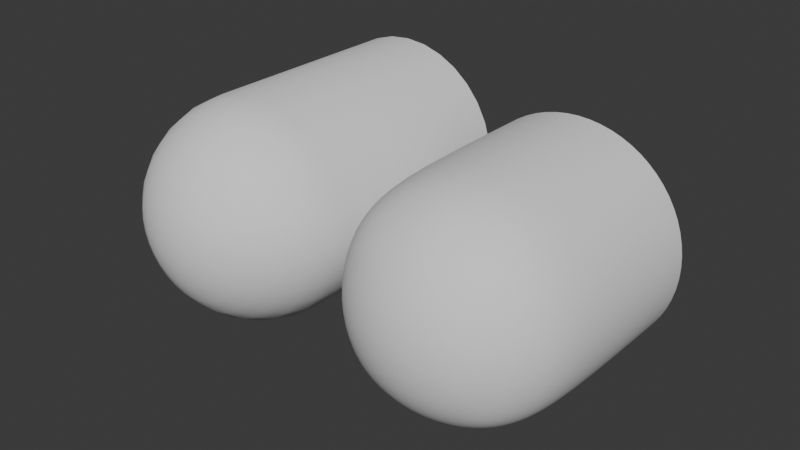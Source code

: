 # Source: SubdivisionTest6.blend  (saved by Blender 4.5.91; exported with 4.5.12 LTS)
import bpy
from mathutils import Matrix  # noqa: F401  (used for matrix-valued properties, if any)

bpy.ops.wm.read_factory_settings(use_empty=True)
scene = bpy.context.scene
scene.name = 'Scene'

# ---- world
world_world = bpy.data.worlds.new('World'); scene.world = world_world
world_world.use_nodes = True; world_world.node_tree.nodes.clear()
_N = world_world.node_tree.nodes; _L = world_world.node_tree.links
n0 = _N.new('ShaderNodeOutputWorld'); n0.name = 'World Output'; n0.location = (200, 100)
n1 = _N.new('ShaderNodeBackground'); n1.name = 'Background'; n1.location = (-200, 100)
n1.inputs[0].default_value = (0.05088, 0.05088, 0.05088, 1.0)
_L.new(n1.outputs[0], n0.inputs[0])
n0.is_active_output = True
world_world.color = (0.05088, 0.05088, 0.05088)
world_world.sun_shadow_jitter_overblur = 0.0

# ---- meshes
me_cube_005 = bpy.data.meshes.new('Cube.005')
me_cube_005.from_pydata([(-0.4945, -0.4945, -0.4945), (-0.4945, -0.4945, 0.4945), (0.4945, -0.4945, -0.4945), (0.4945, -0.4945, 0.4945), (-0.6057, 8.765e-10, -0.6057), (-0.5687, -0.2945, -0.5687), (-0.5687, -0.5687, -0.2945), (-0.6057, -0.6057, -1.843e-09), (-0.5687, -0.5687, 0.2945), (-0.5687, -0.2945, 0.5687), (-0.6057, -6.526e-09, 0.6057), (0.5687, -0.2945, -0.5687), (0.6057, -1.67e-08, -0.6057), (0.6057, -1.9e-09, 0.6057), (0.5687, -0.2945, 0.5687), (0.5687, -0.5687, 0.2945), (0.6057, -0.6057, -2.768e-09), (0.5687, -0.5687, -0.2945), (-0.2945, -0.5687, -0.5687), (-1.206e-08, -0.6057, -0.6057), (0.2945, -0.5687, -0.5687), (0.2945, -0.5687, 0.5687), (-9.527e-10, -0.6057, 0.6057), (-0.2945, -0.5687, 0.5687), (-0.7301, -0.3167, -0.3167), (-0.788, -0.3358, -5.641e-09), (-0.7301, -0.3167, 0.3167), (-0.788, 1.038e-08, -0.3358), (-0.8565, -1.22e-08, 5.677e-09), (-0.788, -5.572e-09, 0.3358), (-0.3358, 1.083, 0.788), (-8.639e-10, 1.083, 0.8565), (0.3358, 1.083, 0.788), (0.3358, 1.083, -0.788), (8.628e-11, 1.083, -0.8565), (-0.3358, 1.083, -0.788), (0.788, 1.083, 0.3358), (0.8565, 1.083, 5.677e-09), (0.788, 1.083, -0.3358), (-0.788, 1.083, 0.3358), (0.788, -2.904e-08, -0.3358), (0.8565, -1.315e-08, 5.677e-09), (0.788, 5.692e-09, 0.3358), (0.7301, -0.3167, -0.3167), (0.788, -0.3358, 7.5e-09), (0.7301, -0.3167, 0.3167), (0.3167, -0.7301, -0.3167), (0.3358, -0.788, -9.396e-09), (0.3167, -0.7301, 0.3167), (-2.531e-08, -0.788, -0.3358), (-9.416e-09, -0.8565, 4.726e-09), (5.665e-09, -0.788, 0.3358), (-0.3167, -0.7301, -0.3167), (-0.3358, -0.788, 7.5e-09), (-0.3167, -0.7301, 0.3167), (-0.8565, 1.083, 5.677e-09), (-0.788, 1.083, -0.3358), (0.6057, 1.083, 0.6057), (-0.3358, -1.402e-08, -0.788), (8.628e-11, -5.547e-09, -0.8565), (0.3358, 1.937e-09, -0.788), (-0.3167, -0.3167, -0.7301), (1.224e-08, -0.3358, -0.788), (0.3167, -0.3167, -0.7301), (0.6057, 1.083, -0.6057), (-0.6057, 1.083, 0.6057), (-0.6057, 1.083, -0.6057), (0.3358, -2.153e-08, 0.788), (-8.639e-10, -1.41e-08, 0.8565), (-0.3358, 1.937e-09, 0.788), (0.3167, -0.3167, 0.7301), (-1.686e-08, -0.3358, 0.788), (-0.3167, -0.3167, 0.7301)], [], [(24, 25, 28, 27), (25, 26, 29, 28), (41, 40, 38, 37), (29, 10, 65, 39), (0, 6, 24, 5), (6, 7, 25, 24), (7, 8, 26, 25), (8, 1, 9, 26), (26, 9, 10, 29), (5, 24, 27, 4), (12, 60, 33, 64), (69, 68, 31, 30), (4, 27, 56, 66), (58, 4, 66, 35), (68, 67, 32, 31), (28, 29, 39, 55), (40, 41, 44, 43), (41, 42, 45, 44), (67, 13, 57, 32), (42, 13, 14, 45), (45, 14, 3, 15), (44, 45, 15, 16), (43, 44, 16, 17), (11, 43, 17, 2), (12, 40, 43, 11), (10, 69, 30, 65), (46, 47, 50, 49), (47, 48, 51, 50), (49, 50, 53, 52), (50, 51, 54, 53), (2, 17, 46, 20), (17, 16, 47, 46), (16, 15, 48, 47), (15, 3, 21, 48), (48, 21, 22, 51), (51, 22, 23, 54), (54, 23, 1, 8), (53, 54, 8, 7), (52, 53, 7, 6), (18, 52, 6, 0), (19, 49, 52, 18), (20, 46, 49, 19), (60, 59, 34, 33), (27, 28, 55, 56), (58, 59, 62, 61), (59, 60, 63, 62), (40, 12, 64, 38), (60, 12, 11, 63), (63, 11, 2, 20), (62, 63, 20, 19), (61, 62, 19, 18), (5, 61, 18, 0), (4, 58, 61, 5), (59, 58, 35, 34), (13, 42, 36, 57), (67, 68, 71, 70), (68, 69, 72, 71), (69, 10, 9, 72), (72, 9, 1, 23), (71, 72, 23, 22), (70, 71, 22, 21), (14, 70, 21, 3), (13, 67, 70, 14), (42, 41, 37, 36)])
me_cube_005.polygons.foreach_set('use_smooth', [True] * 64)
_uv = me_cube_005.uv_layers.new(name='UVMap')
_uv.uv.foreach_set('vector', [0.4375, 0.0625, 0.5, 0.0625, 0.5, 0.125, 0.4375, 0.125, 0.5, 0.0625, 0.5625, 0.0625, 0.5625, 0.125, 0.5, 0.125, 0.5, 0.625, 0.4375, 0.625, 0.4375, 0.625, 0.5, 0.625, 0.5625, 0.125, 0.625, 0.125, 0.625, 0.125, 0.5625, 0.125, 0.375, 0.0, 0.4375, 0.0, 0.4375, 0.0625, 0.375, 0.0625, 0.4375, 0.0, 0.5, 0.0, 0.5, 0.0625, 0.4375, 0.0625, 0.5, 0.0, 0.5625, 0.0, 0.5625, 0.0625, 0.5, 0.0625, 0.5625, 0.0, 0.625, 0.0, 0.625, 0.0625, 0.5625, 0.0625, 0.5625, 0.0625, 0.625, 0.0625, 0.625, 0.125, 0.5625, 0.125, 0.375, 0.0625, 0.4375, 0.0625, 0.4375, 0.125, 0.375, 0.125, 0.375, 0.625, 0.3125, 0.625, 0.3125, 0.625, 0.375, 0.625, 0.8125, 0.625, 0.75, 0.625, 0.75, 0.625, 0.8125, 0.625, 0.375, 0.125, 0.4375, 0.125, 0.4375, 0.125, 0.375, 0.125, 0.1875, 0.625, 0.125, 0.625, 0.125, 0.625, 0.1875, 0.625, 0.75, 0.625, 0.6875, 0.625, 0.6875, 0.625, 0.75, 0.625, 0.5, 0.125, 0.5625, 0.125, 0.5625, 0.125, 0.5, 0.125, 0.4375, 0.625, 0.5, 0.625, 0.5, 0.6875, 0.4375, 0.6875, 0.5, 0.625, 0.5625, 0.625, 0.5625, 0.6875, 0.5, 0.6875, 0.6875, 0.625, 0.625, 0.625, 0.625, 0.625, 0.6875, 0.625, 0.5625, 0.625, 0.625, 0.625, 0.625, 0.6875, 0.5625, 0.6875, 0.5625, 0.6875, 0.625, 0.6875, 0.625, 0.75, 0.5625, 0.75, 0.5, 0.6875, 0.5625, 0.6875, 0.5625, 0.75, 0.5, 0.75, 0.4375, 0.6875, 0.5, 0.6875, 0.5, 0.75, 0.4375, 0.75, 0.375, 0.6875, 0.4375, 0.6875, 0.4375, 0.75, 0.375, 0.75, 0.375, 0.625, 0.4375, 0.625, 0.4375, 0.6875, 0.375, 0.6875, 0.875, 0.625, 0.8125, 0.625, 0.8125, 0.625, 0.875, 0.625, 0.4375, 0.8125, 0.5, 0.8125, 0.5, 0.875, 0.4375, 0.875, 0.5, 0.8125, 0.5625, 0.8125, 0.5625, 0.875, 0.5, 0.875, 0.4375, 0.875, 0.5, 0.875, 0.5, 0.9375, 0.4375, 0.9375, 0.5, 0.875, 0.5625, 0.875, 0.5625, 0.9375, 0.5, 0.9375, 0.375, 0.75, 0.4375, 0.75, 0.4375, 0.8125, 0.375, 0.8125, 0.4375, 0.75, 0.5, 0.75, 0.5, 0.8125, 0.4375, 0.8125, 0.5, 0.75, 0.5625, 0.75, 0.5625, 0.8125, 0.5, 0.8125, 0.5625, 0.75, 0.625, 0.75, 0.625, 0.8125, 0.5625, 0.8125, 0.5625, 0.8125, 0.625, 0.8125, 0.625, 0.875, 0.5625, 0.875, 0.5625, 0.875, 0.625, 0.875, 0.625, 0.9375, 0.5625, 0.9375, 0.5625, 0.9375, 0.625, 0.9375, 0.625, 1.0, 0.5625, 1.0, 0.5, 0.9375, 0.5625, 0.9375, 0.5625, 1.0, 0.5, 1.0, 0.4375, 0.9375, 0.5, 0.9375, 0.5, 1.0, 0.4375, 1.0, 0.375, 0.9375, 0.4375, 0.9375, 0.4375, 1.0, 0.375, 1.0, 0.375, 0.875, 0.4375, 0.875, 0.4375, 0.9375, 0.375, 0.9375, 0.375, 0.8125, 0.4375, 0.8125, 0.4375, 0.875, 0.375, 0.875, 0.3125, 0.625, 0.25, 0.625, 0.25, 0.625, 0.3125, 0.625, 0.4375, 0.125, 0.5, 0.125, 0.5, 0.125, 0.4375, 0.125, 0.1875, 0.625, 0.25, 0.625, 0.25, 0.6875, 0.1875, 0.6875, 0.25, 0.625, 0.3125, 0.625, 0.3125, 0.6875, 0.25, 0.6875, 0.4375, 0.625, 0.375, 0.625, 0.375, 0.625, 0.4375, 0.625, 0.3125, 0.625, 0.375, 0.625, 0.375, 0.6875, 0.3125, 0.6875, 0.3125, 0.6875, 0.375, 0.6875, 0.375, 0.75, 0.3125, 0.75, 0.25, 0.6875, 0.3125, 0.6875, 0.3125, 0.75, 0.25, 0.75, 0.1875, 0.6875, 0.25, 0.6875, 0.25, 0.75, 0.1875, 0.75, 0.125, 0.6875, 0.1875, 0.6875, 0.1875, 0.75, 0.125, 0.75, 0.125, 0.625, 0.1875, 0.625, 0.1875, 0.6875, 0.125, 0.6875, 0.25, 0.625, 0.1875, 0.625, 0.1875, 0.625, 0.25, 0.625, 0.625, 0.625, 0.5625, 0.625, 0.5625, 0.625, 0.625, 0.625, 0.6875, 0.625, 0.75, 0.625, 0.75, 0.6875, 0.6875, 0.6875, 0.75, 0.625, 0.8125, 0.625, 0.8125, 0.6875, 0.75, 0.6875, 0.8125, 0.625, 0.875, 0.625, 0.875, 0.6875, 0.8125, 0.6875, 0.8125, 0.6875, 0.875, 0.6875, 0.875, 0.75, 0.8125, 0.75, 0.75, 0.6875, 0.8125, 0.6875, 0.8125, 0.75, 0.75, 0.75, 0.6875, 0.6875, 0.75, 0.6875, 0.75, 0.75, 0.6875, 0.75, 0.625, 0.6875, 0.6875, 0.6875, 0.6875, 0.75, 0.625, 0.75, 0.625, 0.625, 0.6875, 0.625, 0.6875, 0.6875, 0.625, 0.6875, 0.5625, 0.625, 0.5, 0.625, 0.5, 0.625, 0.5625, 0.625])
me_cube_005.update()
me_cylinder = bpy.data.meshes.new('Cylinder')
me_cylinder.from_pydata([(0.0, 2.189, 1.0), (0.0, 0.189, 1.0), (0.1951, 2.189, 0.9808), (0.1951, 0.189, 0.9808), (0.3827, 2.189, 0.9239), (0.5556, 2.189, 0.8315), (0.5556, 0.189, 0.8315), (0.7071, 2.189, 0.7071), (0.8315, 2.189, 0.5556), (0.9239, 2.189, 0.3827), (0.9808, 2.189, 0.1951), (1.0, 2.189, 4.371e-08), (0.9808, 2.189, -0.1951), (0.9808, 0.189, -0.1951), (0.9239, 2.189, -0.3827), (0.8315, 2.189, -0.5556), (0.8315, 0.189, -0.5556), (0.7071, 2.189, -0.7071), (0.5556, 2.189, -0.8315), (0.5556, 0.189, -0.8315), (0.3827, 2.189, -0.9239), (0.1951, 2.189, -0.9808), (0.1951, 0.189, -0.9808), (0.0, 2.189, -1.0), (0.0, 0.189, -1.0), (-0.1951, 2.189, -0.9808), (-0.3827, 2.189, -0.9239), (-0.3827, 0.189, -0.9239), (-0.5556, 2.189, -0.8315), (-0.5556, 0.189, -0.8315), (-0.7071, 2.189, -0.7071), (-0.8315, 2.189, -0.5556), (-0.8315, 0.189, -0.5556), (-0.9239, 2.189, -0.3827), (-0.9239, 0.189, -0.3827), (-0.9808, 2.189, -0.1951), (-0.9808, 0.189, -0.1951), (-1.0, 2.189, 4.371e-08), (-1.0, 0.189, -4.371e-08), (-0.9808, 2.189, 0.1951), (-0.9808, 0.189, 0.1951), (-0.9239, 2.189, 0.3827), (-0.9239, 0.189, 0.3827), (-0.8315, 2.189, 0.5556), (-0.8315, 0.189, 0.5556), (-0.7071, 2.189, 0.7071), (-0.7071, 0.189, 0.7071), (-0.5556, 2.189, 0.8315), (-0.5556, 0.189, 0.8315), (-0.3827, 2.189, 0.9239), (-0.1951, 2.189, 0.9808), (-0.1951, 0.189, 0.9808), (0.0, -0.6424, 0.5556), (0.0, -0.3665, 0.8315), (0.0, -0.006064, 0.9808), (0.03806, -0.7918, 0.1913), (0.07466, -0.7349, 0.3753), (0.1084, -0.6424, 0.5449), (0.1379, -0.5181, 0.6935), (0.1622, -0.3665, 0.8155), (0.1802, -0.1937, 0.9061), (0.1913, -0.006064, 0.9619), (0.07466, -0.7918, 0.1802), (0.1464, -0.7349, 0.3536), (0.2126, -0.6424, 0.5133), (0.2706, -0.5181, 0.6533), (0.3182, -0.3665, 0.7682), (0.3536, -0.1937, 0.8536), (0.3753, -0.006064, 0.9061), (0.3827, 0.189, 0.9239), (0.1084, -0.7918, 0.1622), (0.2126, -0.7349, 0.3182), (0.3087, -0.6424, 0.4619), (0.3928, -0.5181, 0.5879), (0.4619, -0.3665, 0.6913), (0.5133, -0.1937, 0.7682), (0.5449, -0.006064, 0.8155), (0.1379, -0.7918, 0.1379), (0.2706, -0.7349, 0.2706), (0.3928, -0.6424, 0.3928), (0.5, -0.5181, 0.5), (0.5879, -0.3665, 0.5879), (0.6533, -0.1937, 0.6533), (0.6935, -0.006064, 0.6935), (0.7071, 0.189, 0.7071), (0.1622, -0.7918, 0.1084), (0.3182, -0.7349, 0.2126), (0.4619, -0.6424, 0.3087), (0.5879, -0.5181, 0.3928), (0.6913, -0.3665, 0.4619), (0.7682, -0.1937, 0.5133), (0.8155, -0.006064, 0.5449), (0.8315, 0.189, 0.5556), (0.0, -0.811, -8.742e-08), (0.1802, -0.7918, 0.07466), (0.3536, -0.7349, 0.1464), (0.5133, -0.6424, 0.2126), (0.6533, -0.5181, 0.2706), (0.7682, -0.3665, 0.3182), (0.8536, -0.1937, 0.3536), (0.9061, -0.006064, 0.3753), (0.9239, 0.189, 0.3827), (0.1913, -0.7918, 0.03806), (0.3753, -0.7349, 0.07466), (0.5449, -0.6424, 0.1084), (0.6935, -0.5181, 0.1379), (0.8155, -0.3665, 0.1622), (0.9061, -0.1937, 0.1802), (0.9619, -0.006064, 0.1913), (0.9808, 0.189, 0.1951), (0.1951, -0.7918, -9.776e-08), (0.3827, -0.7349, -1.064e-07), (0.5556, -0.6424, -1.322e-07), (0.7071, -0.5181, -5.972e-08), (0.8315, -0.3665, -1.574e-07), (0.9239, -0.1937, -1.574e-08), (0.9808, -0.006064, -1.416e-07), (1.0, 0.189, -2.076e-07), (0.1913, -0.7918, -0.03806), (0.3753, -0.7349, -0.07466), (0.5449, -0.6424, -0.1084), (0.6935, -0.5181, -0.1379), (0.8155, -0.3665, -0.1622), (0.9061, -0.1937, -0.1802), (0.9619, -0.006064, -0.1913), (0.1802, -0.7918, -0.07466), (0.3536, -0.7349, -0.1464), (0.5133, -0.6424, -0.2126), (0.6533, -0.5181, -0.2706), (0.7682, -0.3665, -0.3182), (0.8536, -0.1937, -0.3536), (0.9061, -0.006064, -0.3753), (0.9239, 0.189, -0.3827), (0.1622, -0.7918, -0.1084), (0.3182, -0.7349, -0.2126), (0.4619, -0.6424, -0.3087), (0.5879, -0.5181, -0.3928), (0.6913, -0.3665, -0.4619), (0.7682, -0.1937, -0.5133), (0.8155, -0.006064, -0.5449), (0.1379, -0.7918, -0.1379), (0.2706, -0.7349, -0.2706), (0.3928, -0.6424, -0.3928), (0.5, -0.5181, -0.5), (0.5879, -0.3665, -0.5879), (0.6533, -0.1937, -0.6533), (0.6935, -0.006064, -0.6935), (0.7071, 0.189, -0.7071), (0.1084, -0.7918, -0.1622), (0.2126, -0.7349, -0.3182), (0.3087, -0.6424, -0.4619), (0.3928, -0.5181, -0.5879), (0.4619, -0.3665, -0.6913), (0.5133, -0.1937, -0.7682), (0.5449, -0.006064, -0.8155), (0.07466, -0.7918, -0.1802), (0.1464, -0.7349, -0.3536), (0.2126, -0.6424, -0.5133), (0.2706, -0.5181, -0.6533), (0.3182, -0.3665, -0.7682), (0.3536, -0.1937, -0.8536), (0.3753, -0.006064, -0.9061), (0.3827, 0.189, -0.9239), (0.03806, -0.7918, -0.1913), (0.07466, -0.7349, -0.3753), (0.1084, -0.6424, -0.5449), (0.1379, -0.5181, -0.6935), (0.1622, -0.3665, -0.8155), (0.1802, -0.1937, -0.9061), (0.1913, -0.006064, -0.9619), (-7.451e-09, -0.7918, -0.1951), (-5.215e-08, -0.7349, -0.3827), (-9.686e-08, -0.6424, -0.5556), (-1.49e-08, -0.5181, -0.7071), (-1.043e-07, -0.3665, -0.8315), (2.98e-08, -0.1937, -0.9239), (-1.341e-07, -0.006064, -0.9808), (-0.03806, -0.7918, -0.1913), (-0.07466, -0.7349, -0.3753), (-0.1084, -0.6424, -0.5449), (-0.1379, -0.5181, -0.6935), (-0.1622, -0.3665, -0.8155), (-0.1802, -0.1937, -0.9061), (-0.1913, -0.006064, -0.9619), (-0.1951, 0.189, -0.9808), (-0.07466, -0.7918, -0.1802), (-0.1464, -0.7349, -0.3536), (-0.2126, -0.6424, -0.5133), (-0.2706, -0.5181, -0.6533), (-0.3182, -0.3665, -0.7682), (-0.3536, -0.1937, -0.8536), (-0.3753, -0.006064, -0.9061), (-0.1084, -0.7918, -0.1622), (-0.2126, -0.7349, -0.3182), (-0.3087, -0.6424, -0.4619), (-0.3928, -0.5181, -0.5879), (-0.4619, -0.3665, -0.6913), (-0.5133, -0.1937, -0.7682), (-0.5449, -0.006064, -0.8155), (-0.1379, -0.7918, -0.1379), (-0.2706, -0.7349, -0.2706), (-0.3928, -0.6424, -0.3928), (-0.5, -0.5181, -0.5), (-0.5879, -0.3665, -0.5879), (-0.6533, -0.1937, -0.6533), (-0.6935, -0.006064, -0.6935), (-0.7071, 0.189, -0.7071), (-0.1622, -0.7918, -0.1084), (-0.3182, -0.7349, -0.2126), (-0.4619, -0.6424, -0.3087), (-0.5879, -0.5181, -0.3928), (-0.6913, -0.3665, -0.4619), (-0.7682, -0.1937, -0.5133), (-0.8155, -0.006064, -0.5449), (-0.1802, -0.7918, -0.07466), (-0.3536, -0.7349, -0.1464), (-0.5133, -0.6424, -0.2126), (-0.6533, -0.5181, -0.2706), (-0.7682, -0.3665, -0.3182), (-0.8536, -0.1937, -0.3536), (-0.9061, -0.006064, -0.3753), (-0.1913, -0.7918, -0.03806), (-0.3753, -0.7349, -0.07466), (-0.5449, -0.6424, -0.1084), (-0.6935, -0.5181, -0.1379), (-0.8155, -0.3665, -0.1622), (-0.9061, -0.1937, -0.1802), (-0.9619, -0.006064, -0.1913), (-0.1951, -0.7918, -6.796e-08), (-0.3827, -0.7349, -3.194e-08), (-0.5556, -0.6424, 6.896e-08), (-0.7071, -0.5181, -4.482e-08), (-0.8315, -0.3665, 9.592e-08), (-0.9239, -0.1937, -4.554e-08), (-0.9808, -0.006064, 2.16e-07), (-0.1913, -0.7918, 0.03806), (-0.3753, -0.7349, 0.07466), (-0.5449, -0.6424, 0.1084), (-0.6935, -0.5181, 0.1379), (-0.8155, -0.3665, 0.1622), (-0.9061, -0.1937, 0.1802), (-0.9619, -0.006064, 0.1913), (-0.1802, -0.7918, 0.07466), (-0.3536, -0.7349, 0.1464), (-0.5133, -0.6424, 0.2126), (-0.6533, -0.5181, 0.2706), (-0.7682, -0.3665, 0.3182), (-0.8536, -0.1937, 0.3536), (-0.9061, -0.006064, 0.3753), (-0.1622, -0.7918, 0.1084), (-0.3182, -0.7349, 0.2126), (-0.4619, -0.6424, 0.3087), (-0.5879, -0.5181, 0.3928), (-0.6913, -0.3665, 0.4619), (-0.7682, -0.1937, 0.5133), (-0.8155, -0.006064, 0.5449), (-0.1379, -0.7918, 0.1379), (-0.2706, -0.7349, 0.2706), (-0.3928, -0.6424, 0.3928), (-0.5, -0.5181, 0.5), (-0.5879, -0.3665, 0.5879), (-0.6533, -0.1937, 0.6533), (-0.6935, -0.006064, 0.6935), (-0.1084, -0.7918, 0.1622), (-0.2126, -0.7349, 0.3182), (-0.3087, -0.6424, 0.4619), (-0.3928, -0.5181, 0.5879), (-0.4619, -0.3665, 0.6913), (-0.5133, -0.1937, 0.7682), (-0.5449, -0.006064, 0.8155), (-0.07466, -0.7918, 0.1802), (-0.1464, -0.7349, 0.3536), (-0.2126, -0.6424, 0.5133), (-0.2706, -0.5181, 0.6533), (-0.3182, -0.3665, 0.7682), (-0.3536, -0.1937, 0.8536), (-0.3753, -0.006064, 0.9061), (-0.3827, 0.189, 0.9239), (-0.03806, -0.7918, 0.1913), (-0.07466, -0.7349, 0.3753), (-0.1084, -0.6424, 0.5449), (-0.1379, -0.5181, 0.6935), (-0.1622, -0.3665, 0.8155), (-0.1802, -0.1937, 0.9061), (-0.1913, -0.006064, 0.9619), (1.49e-08, -0.7918, 0.1951), (6.706e-08, -0.7349, 0.3827), (8.941e-08, -0.5181, 0.7071), (5.96e-08, -0.1937, 0.9239)], [], [(0, 1, 3, 2), (2, 3, 69, 4), (4, 69, 6, 5), (5, 6, 84, 7), (7, 84, 92, 8), (8, 92, 101, 9), (9, 101, 109, 10), (10, 109, 117, 11), (11, 117, 13, 12), (12, 13, 132, 14), (14, 132, 16, 15), (15, 16, 147, 17), (17, 147, 19, 18), (18, 19, 162, 20), (20, 162, 22, 21), (21, 22, 24, 23), (23, 24, 184, 25), (25, 184, 27, 26), (26, 27, 29, 28), (28, 29, 206, 30), (30, 206, 32, 31), (31, 32, 34, 33), (33, 34, 36, 35), (35, 36, 38, 37), (37, 38, 40, 39), (39, 40, 42, 41), (41, 42, 44, 43), (43, 44, 46, 45), (45, 46, 48, 47), (47, 48, 277, 49), (49, 277, 51, 50), (50, 51, 1, 0), (286, 285, 55, 56), (52, 286, 56, 57), (287, 52, 57, 58), (53, 287, 58, 59), (288, 53, 59, 60), (54, 288, 60, 61), (1, 54, 61, 3), (285, 93, 55), (3, 61, 68, 69), (55, 93, 62), (56, 55, 62, 63), (57, 56, 63, 64), (58, 57, 64, 65), (59, 58, 65, 66), (60, 59, 66, 67), (61, 60, 67, 68), (66, 65, 73, 74), (67, 66, 74, 75), (68, 67, 75, 76), (69, 68, 76, 6), (62, 93, 70), (63, 62, 70, 71), (64, 63, 71, 72), (65, 64, 72, 73), (70, 93, 77), (71, 70, 77, 78), (72, 71, 78, 79), (73, 72, 79, 80), (74, 73, 80, 81), (75, 74, 81, 82), (76, 75, 82, 83), (6, 76, 83, 84), (81, 80, 88, 89), (82, 81, 89, 90), (83, 82, 90, 91), (84, 83, 91, 92), (77, 93, 85), (78, 77, 85, 86), (79, 78, 86, 87), (80, 79, 87, 88), (86, 85, 94, 95), (87, 86, 95, 96), (88, 87, 96, 97), (89, 88, 97, 98), (90, 89, 98, 99), (91, 90, 99, 100), (92, 91, 100, 101), (85, 93, 94), (99, 98, 106, 107), (100, 99, 107, 108), (101, 100, 108, 109), (94, 93, 102), (95, 94, 102, 103), (96, 95, 103, 104), (97, 96, 104, 105), (98, 97, 105, 106), (103, 102, 110, 111), (104, 103, 111, 112), (105, 104, 112, 113), (106, 105, 113, 114), (107, 106, 114, 115), (108, 107, 115, 116), (109, 108, 116, 117), (102, 93, 110), (115, 114, 122, 123), (116, 115, 123, 124), (117, 116, 124, 13), (110, 93, 118), (111, 110, 118, 119), (112, 111, 119, 120), (113, 112, 120, 121), (114, 113, 121, 122), (120, 119, 126, 127), (121, 120, 127, 128), (122, 121, 128, 129), (123, 122, 129, 130), (124, 123, 130, 131), (13, 124, 131, 132), (118, 93, 125), (119, 118, 125, 126), (131, 130, 138, 139), (132, 131, 139, 16), (125, 93, 133), (126, 125, 133, 134), (127, 126, 134, 135), (128, 127, 135, 136), (129, 128, 136, 137), (130, 129, 137, 138), (136, 135, 142, 143), (137, 136, 143, 144), (138, 137, 144, 145), (139, 138, 145, 146), (16, 139, 146, 147), (133, 93, 140), (134, 133, 140, 141), (135, 134, 141, 142), (147, 146, 154, 19), (140, 93, 148), (141, 140, 148, 149), (142, 141, 149, 150), (143, 142, 150, 151), (144, 143, 151, 152), (145, 144, 152, 153), (146, 145, 153, 154), (151, 150, 157, 158), (152, 151, 158, 159), (153, 152, 159, 160), (154, 153, 160, 161), (19, 154, 161, 162), (148, 93, 155), (149, 148, 155, 156), (150, 149, 156, 157), (162, 161, 169, 22), (155, 93, 163), (156, 155, 163, 164), (157, 156, 164, 165), (158, 157, 165, 166), (159, 158, 166, 167), (160, 159, 167, 168), (161, 160, 168, 169), (167, 166, 173, 174), (168, 167, 174, 175), (169, 168, 175, 176), (22, 169, 176, 24), (163, 93, 170), (164, 163, 170, 171), (165, 164, 171, 172), (166, 165, 172, 173), (170, 93, 177), (171, 170, 177, 178), (172, 171, 178, 179), (173, 172, 179, 180), (174, 173, 180, 181), (175, 174, 181, 182), (176, 175, 182, 183), (24, 176, 183, 184), (181, 180, 188, 189), (182, 181, 189, 190), (183, 182, 190, 191), (184, 183, 191, 27), (177, 93, 185), (178, 177, 185, 186), (179, 178, 186, 187), (180, 179, 187, 188), (186, 185, 192, 193), (187, 186, 193, 194), (188, 187, 194, 195), (189, 188, 195, 196), (190, 189, 196, 197), (191, 190, 197, 198), (27, 191, 198, 29), (185, 93, 192), (197, 196, 203, 204), (198, 197, 204, 205), (29, 198, 205, 206), (192, 93, 199), (193, 192, 199, 200), (194, 193, 200, 201), (195, 194, 201, 202), (196, 195, 202, 203), (201, 200, 208, 209), (202, 201, 209, 210), (203, 202, 210, 211), (204, 203, 211, 212), (205, 204, 212, 213), (206, 205, 213, 32), (199, 93, 207), (200, 199, 207, 208), (213, 212, 219, 220), (32, 213, 220, 34), (207, 93, 214), (208, 207, 214, 215), (209, 208, 215, 216), (210, 209, 216, 217), (211, 210, 217, 218), (212, 211, 218, 219), (216, 215, 222, 223), (217, 216, 223, 224), (218, 217, 224, 225), (219, 218, 225, 226), (220, 219, 226, 227), (34, 220, 227, 36), (214, 93, 221), (215, 214, 221, 222), (227, 226, 233, 234), (36, 227, 234, 38), (221, 93, 228), (222, 221, 228, 229), (223, 222, 229, 230), (224, 223, 230, 231), (225, 224, 231, 232), (226, 225, 232, 233), (231, 230, 237, 238), (232, 231, 238, 239), (233, 232, 239, 240), (234, 233, 240, 241), (38, 234, 241, 40), (228, 93, 235), (229, 228, 235, 236), (230, 229, 236, 237), (40, 241, 248, 42), (235, 93, 242), (236, 235, 242, 243), (237, 236, 243, 244), (238, 237, 244, 245), (239, 238, 245, 246), (240, 239, 246, 247), (241, 240, 247, 248), (245, 244, 251, 252), (246, 245, 252, 253), (247, 246, 253, 254), (248, 247, 254, 255), (42, 248, 255, 44), (242, 93, 249), (243, 242, 249, 250), (244, 243, 250, 251), (44, 255, 262, 46), (249, 93, 256), (250, 249, 256, 257), (251, 250, 257, 258), (252, 251, 258, 259), (253, 252, 259, 260), (254, 253, 260, 261), (255, 254, 261, 262), (260, 259, 266, 267), (261, 260, 267, 268), (262, 261, 268, 269), (46, 262, 269, 48), (256, 93, 263), (257, 256, 263, 264), (258, 257, 264, 265), (259, 258, 265, 266), (264, 263, 270, 271), (265, 264, 271, 272), (266, 265, 272, 273), (267, 266, 273, 274), (268, 267, 274, 275), (269, 268, 275, 276), (48, 269, 276, 277), (263, 93, 270), (275, 274, 282, 283), (276, 275, 283, 284), (277, 276, 284, 51), (270, 93, 278), (271, 270, 278, 279), (272, 271, 279, 280), (273, 272, 280, 281), (274, 273, 281, 282), (279, 278, 285, 286), (280, 279, 286, 52), (281, 280, 52, 287), (282, 281, 287, 53), (283, 282, 53, 288), (284, 283, 288, 54), (51, 284, 54, 1), (278, 93, 285)])
me_cylinder.polygons.foreach_set('use_smooth', [True] * 288)
_uv = me_cylinder.uv_layers.new(name='UVMap')
_uv.uv.foreach_set('vector', [1.0, 0.0, 1.0, 1.0, 0.9688, 1.0, 0.9688, 0.0, 0.9688, 0.0, 0.9688, 1.0, 0.9375, 1.0, 0.9375, 0.0, 0.9375, 0.0, 0.9375, 1.0, 0.9062, 1.0, 0.9062, 0.0, 0.9062, 0.0, 0.9062, 1.0, 0.875, 1.0, 0.875, 0.0, 0.875, 0.0, 0.875, 1.0, 0.8438, 1.0, 0.8438, 0.0, 0.8438, 0.0, 0.8438, 1.0, 0.8125, 1.0, 0.8125, 0.0, 0.8125, 0.0, 0.8125, 1.0, 0.7812, 1.0, 0.7812, 0.0, 0.7812, 0.0, 0.7812, 1.0, 0.75, 1.0, 0.75, 0.0, 0.75, 0.0, 0.75, 1.0, 0.7188, 1.0, 0.7188, 0.0, 0.7188, 0.0, 0.7188, 1.0, 0.6875, 1.0, 0.6875, 0.0, 0.6875, 0.0, 0.6875, 1.0, 0.6562, 1.0, 0.6562, 0.0, 0.6562, 0.0, 0.6562, 1.0, 0.625, 1.0, 0.625, 0.0, 0.625, 0.0, 0.625, 1.0, 0.5938, 1.0, 0.5938, 0.0, 0.5938, 0.0, 0.5938, 1.0, 0.5625, 1.0, 0.5625, 0.0, 0.5625, 0.0, 0.5625, 1.0, 0.5312, 1.0, 0.5312, 0.0, 0.5312, 0.0, 0.5312, 1.0, 0.5, 1.0, 0.5, 0.0, 0.5, 0.0, 0.5, 1.0, 0.4688, 1.0, 0.4688, 0.0, 0.4688, 0.0, 0.4688, 1.0, 0.4375, 1.0, 0.4375, 0.0, 0.4375, 0.0, 0.4375, 1.0, 0.4062, 1.0, 0.4062, 0.0, 0.4062, 0.0, 0.4062, 1.0, 0.375, 1.0, 0.375, 0.0, 0.375, 0.0, 0.375, 1.0, 0.3438, 1.0, 0.3438, 0.0, 0.3438, 0.0, 0.3438, 1.0, 0.3125, 1.0, 0.3125, 0.0, 0.3125, 0.0, 0.3125, 1.0, 0.2812, 1.0, 0.2812, 0.0, 0.2812, 0.0, 0.2812, 1.0, 0.25, 1.0, 0.25, 0.0, 0.25, 0.0, 0.25, 1.0, 0.2188, 1.0, 0.2188, 0.0, 0.2188, 0.0, 0.2188, 1.0, 0.1875, 1.0, 0.1875, 0.0, 0.1875, 0.0, 0.1875, 1.0, 0.1562, 1.0, 0.1562, 0.0, 0.1562, 0.0, 0.1562, 1.0, 0.125, 1.0, 0.125, 0.0, 0.125, 0.0, 0.125, 1.0, 0.09375, 1.0, 0.09375, 0.0, 0.09375, 0.0, 0.09375, 1.0, 0.0625, 1.0, 0.0625, 0.0, 0.0625, 0.0, 0.0625, 1.0, 0.03125, 1.0, 0.03125, 0.0, 0.03125, 0.0, 0.03125, 1.0, 0.0, 1.0, 0.0, 0.0, 0.75, 0.875, 0.75, 0.9375, 0.7188, 0.9375, 0.7188, 0.875, 0.75, 0.8125, 0.75, 0.875, 0.7188, 0.875, 0.7188, 0.8125, 0.75, 0.75, 0.75, 0.8125, 0.7188, 0.8125, 0.7188, 0.75, 0.75, 0.6875, 0.75, 0.75, 0.7188, 0.75, 0.7188, 0.6875, 0.75, 0.625, 0.75, 0.6875, 0.7188, 0.6875, 0.7188, 0.625, 0.75, 0.5625, 0.75, 0.625, 0.7188, 0.625, 0.7188, 0.5625, 0.75, 0.5, 0.75, 0.5625, 0.7188, 0.5625, 0.7188, 0.5, 0.75, 0.9375, 0.7344, 1.0, 0.7188, 0.9375, 0.7188, 0.5, 0.7188, 0.5625, 0.6875, 0.5625, 0.6875, 0.5, 0.7188, 0.9375, 0.7031, 1.0, 0.6875, 0.9375, 0.7188, 0.875, 0.7188, 0.9375, 0.6875, 0.9375, 0.6875, 0.875, 0.7188, 0.8125, 0.7188, 0.875, 0.6875, 0.875, 0.6875, 0.8125, 0.7188, 0.75, 0.7188, 0.8125, 0.6875, 0.8125, 0.6875, 0.75, 0.7188, 0.6875, 0.7188, 0.75, 0.6875, 0.75, 0.6875, 0.6875, 0.7188, 0.625, 0.7188, 0.6875, 0.6875, 0.6875, 0.6875, 0.625, 0.7188, 0.5625, 0.7188, 0.625, 0.6875, 0.625, 0.6875, 0.5625, 0.6875, 0.6875, 0.6875, 0.75, 0.6562, 0.75, 0.6562, 0.6875, 0.6875, 0.625, 0.6875, 0.6875, 0.6562, 0.6875, 0.6562, 0.625, 0.6875, 0.5625, 0.6875, 0.625, 0.6562, 0.625, 0.6562, 0.5625, 0.6875, 0.5, 0.6875, 0.5625, 0.6562, 0.5625, 0.6562, 0.5, 0.6875, 0.9375, 0.6719, 1.0, 0.6562, 0.9375, 0.6875, 0.875, 0.6875, 0.9375, 0.6562, 0.9375, 0.6562, 0.875, 0.6875, 0.8125, 0.6875, 0.875, 0.6562, 0.875, 0.6562, 0.8125, 0.6875, 0.75, 0.6875, 0.8125, 0.6562, 0.8125, 0.6562, 0.75, 0.6562, 0.9375, 0.6406, 1.0, 0.625, 0.9375, 0.6562, 0.875, 0.6562, 0.9375, 0.625, 0.9375, 0.625, 0.875, 0.6562, 0.8125, 0.6562, 0.875, 0.625, 0.875, 0.625, 0.8125, 0.6562, 0.75, 0.6562, 0.8125, 0.625, 0.8125, 0.625, 0.75, 0.6562, 0.6875, 0.6562, 0.75, 0.625, 0.75, 0.625, 0.6875, 0.6562, 0.625, 0.6562, 0.6875, 0.625, 0.6875, 0.625, 0.625, 0.6562, 0.5625, 0.6562, 0.625, 0.625, 0.625, 0.625, 0.5625, 0.6562, 0.5, 0.6562, 0.5625, 0.625, 0.5625, 0.625, 0.5, 0.625, 0.6875, 0.625, 0.75, 0.5938, 0.75, 0.5938, 0.6875, 0.625, 0.625, 0.625, 0.6875, 0.5938, 0.6875, 0.5938, 0.625, 0.625, 0.5625, 0.625, 0.625, 0.5938, 0.625, 0.5938, 0.5625, 0.625, 0.5, 0.625, 0.5625, 0.5938, 0.5625, 0.5938, 0.5, 0.625, 0.9375, 0.6094, 1.0, 0.5938, 0.9375, 0.625, 0.875, 0.625, 0.9375, 0.5938, 0.9375, 0.5938, 0.875, 0.625, 0.8125, 0.625, 0.875, 0.5938, 0.875, 0.5938, 0.8125, 0.625, 0.75, 0.625, 0.8125, 0.5938, 0.8125, 0.5938, 0.75, 0.5938, 0.875, 0.5938, 0.9375, 0.5625, 0.9375, 0.5625, 0.875, 0.5938, 0.8125, 0.5938, 0.875, 0.5625, 0.875, 0.5625, 0.8125, 0.5938, 0.75, 0.5938, 0.8125, 0.5625, 0.8125, 0.5625, 0.75, 0.5938, 0.6875, 0.5938, 0.75, 0.5625, 0.75, 0.5625, 0.6875, 0.5938, 0.625, 0.5938, 0.6875, 0.5625, 0.6875, 0.5625, 0.625, 0.5938, 0.5625, 0.5938, 0.625, 0.5625, 0.625, 0.5625, 0.5625, 0.5938, 0.5, 0.5938, 0.5625, 0.5625, 0.5625, 0.5625, 0.5, 0.5938, 0.9375, 0.5781, 1.0, 0.5625, 0.9375, 0.5625, 0.625, 0.5625, 0.6875, 0.5312, 0.6875, 0.5312, 0.625, 0.5625, 0.5625, 0.5625, 0.625, 0.5312, 0.625, 0.5312, 0.5625, 0.5625, 0.5, 0.5625, 0.5625, 0.5312, 0.5625, 0.5312, 0.5, 0.5625, 0.9375, 0.5469, 1.0, 0.5312, 0.9375, 0.5625, 0.875, 0.5625, 0.9375, 0.5312, 0.9375, 0.5312, 0.875, 0.5625, 0.8125, 0.5625, 0.875, 0.5312, 0.875, 0.5312, 0.8125, 0.5625, 0.75, 0.5625, 0.8125, 0.5312, 0.8125, 0.5312, 0.75, 0.5625, 0.6875, 0.5625, 0.75, 0.5312, 0.75, 0.5312, 0.6875, 0.5312, 0.875, 0.5312, 0.9375, 0.5, 0.9375, 0.5, 0.875, 0.5312, 0.8125, 0.5312, 0.875, 0.5, 0.875, 0.5, 0.8125, 0.5312, 0.75, 0.5312, 0.8125, 0.5, 0.8125, 0.5, 0.75, 0.5312, 0.6875, 0.5312, 0.75, 0.5, 0.75, 0.5, 0.6875, 0.5312, 0.625, 0.5312, 0.6875, 0.5, 0.6875, 0.5, 0.625, 0.5312, 0.5625, 0.5312, 0.625, 0.5, 0.625, 0.5, 0.5625, 0.5312, 0.5, 0.5312, 0.5625, 0.5, 0.5625, 0.5, 0.5, 0.5312, 0.9375, 0.5156, 1.0, 0.5, 0.9375, 0.5, 0.625, 0.5, 0.6875, 0.4687, 0.6875, 0.4688, 0.625, 0.5, 0.5625, 0.5, 0.625, 0.4688, 0.625, 0.4688, 0.5625, 0.5, 0.5, 0.5, 0.5625, 0.4688, 0.5625, 0.4687, 0.5, 0.5, 0.9375, 0.4844, 1.0, 0.4688, 0.9375, 0.5, 0.875, 0.5, 0.9375, 0.4688, 0.9375, 0.4688, 0.875, 0.5, 0.8125, 0.5, 0.875, 0.4688, 0.875, 0.4688, 0.8125, 0.5, 0.75, 0.5, 0.8125, 0.4688, 0.8125, 0.4688, 0.75, 0.5, 0.6875, 0.5, 0.75, 0.4688, 0.75, 0.4687, 0.6875, 0.4688, 0.8125, 0.4688, 0.875, 0.4375, 0.875, 0.4375, 0.8125, 0.4688, 0.75, 0.4688, 0.8125, 0.4375, 0.8125, 0.4375, 0.75, 0.4687, 0.6875, 0.4688, 0.75, 0.4375, 0.75, 0.4375, 0.6875, 0.4688, 0.625, 0.4687, 0.6875, 0.4375, 0.6875, 0.4375, 0.625, 0.4688, 0.5625, 0.4688, 0.625, 0.4375, 0.625, 0.4375, 0.5625, 0.4687, 0.5, 0.4688, 0.5625, 0.4375, 0.5625, 0.4375, 0.5, 0.4688, 0.9375, 0.4531, 1.0, 0.4375, 0.9375, 0.4688, 0.875, 0.4688, 0.9375, 0.4375, 0.9375, 0.4375, 0.875, 0.4375, 0.5625, 0.4375, 0.625, 0.4062, 0.625, 0.4062, 0.5625, 0.4375, 0.5, 0.4375, 0.5625, 0.4062, 0.5625, 0.4062, 0.5, 0.4375, 0.9375, 0.4219, 1.0, 0.4062, 0.9375, 0.4375, 0.875, 0.4375, 0.9375, 0.4062, 0.9375, 0.4062, 0.875, 0.4375, 0.8125, 0.4375, 0.875, 0.4062, 0.875, 0.4062, 0.8125, 0.4375, 0.75, 0.4375, 0.8125, 0.4062, 0.8125, 0.4062, 0.75, 0.4375, 0.6875, 0.4375, 0.75, 0.4062, 0.75, 0.4062, 0.6875, 0.4375, 0.625, 0.4375, 0.6875, 0.4062, 0.6875, 0.4062, 0.625, 0.4062, 0.75, 0.4062, 0.8125, 0.375, 0.8125, 0.375, 0.75, 0.4062, 0.6875, 0.4062, 0.75, 0.375, 0.75, 0.375, 0.6875, 0.4062, 0.625, 0.4062, 0.6875, 0.375, 0.6875, 0.375, 0.625, 0.4062, 0.5625, 0.4062, 0.625, 0.375, 0.625, 0.375, 0.5625, 0.4062, 0.5, 0.4062, 0.5625, 0.375, 0.5625, 0.375, 0.5, 0.4062, 0.9375, 0.3906, 1.0, 0.375, 0.9375, 0.4062, 0.875, 0.4062, 0.9375, 0.375, 0.9375, 0.375, 0.875, 0.4062, 0.8125, 0.4062, 0.875, 0.375, 0.875, 0.375, 0.8125, 0.375, 0.5, 0.375, 0.5625, 0.3438, 0.5625, 0.3437, 0.5, 0.375, 0.9375, 0.3594, 1.0, 0.3438, 0.9375, 0.375, 0.875, 0.375, 0.9375, 0.3438, 0.9375, 0.3438, 0.875, 0.375, 0.8125, 0.375, 0.875, 0.3438, 0.875, 0.3438, 0.8125, 0.375, 0.75, 0.375, 0.8125, 0.3438, 0.8125, 0.3438, 0.75, 0.375, 0.6875, 0.375, 0.75, 0.3438, 0.75, 0.3438, 0.6875, 0.375, 0.625, 0.375, 0.6875, 0.3438, 0.6875, 0.3438, 0.625, 0.375, 0.5625, 0.375, 0.625, 0.3438, 0.625, 0.3438, 0.5625, 0.3438, 0.75, 0.3438, 0.8125, 0.3125, 0.8125, 0.3125, 0.75, 0.3438, 0.6875, 0.3438, 0.75, 0.3125, 0.75, 0.3125, 0.6875, 0.3438, 0.625, 0.3438, 0.6875, 0.3125, 0.6875, 0.3125, 0.625, 0.3438, 0.5625, 0.3438, 0.625, 0.3125, 0.625, 0.3125, 0.5625, 0.3437, 0.5, 0.3438, 0.5625, 0.3125, 0.5625, 0.3125, 0.5, 0.3438, 0.9375, 0.3281, 1.0, 0.3125, 0.9375, 0.3438, 0.875, 0.3438, 0.9375, 0.3125, 0.9375, 0.3125, 0.875, 0.3438, 0.8125, 0.3438, 0.875, 0.3125, 0.875, 0.3125, 0.8125, 0.3125, 0.5, 0.3125, 0.5625, 0.2812, 0.5625, 0.2812, 0.5, 0.3125, 0.9375, 0.2969, 1.0, 0.2812, 0.9375, 0.3125, 0.875, 0.3125, 0.9375, 0.2812, 0.9375, 0.2812, 0.875, 0.3125, 0.8125, 0.3125, 0.875, 0.2812, 0.875, 0.2812, 0.8125, 0.3125, 0.75, 0.3125, 0.8125, 0.2812, 0.8125, 0.2812, 0.75, 0.3125, 0.6875, 0.3125, 0.75, 0.2812, 0.75, 0.2812, 0.6875, 0.3125, 0.625, 0.3125, 0.6875, 0.2812, 0.6875, 0.2812, 0.625, 0.3125, 0.5625, 0.3125, 0.625, 0.2812, 0.625, 0.2812, 0.5625, 0.2812, 0.6875, 0.2812, 0.75, 0.25, 0.75, 0.25, 0.6875, 0.2812, 0.625, 0.2812, 0.6875, 0.25, 0.6875, 0.25, 0.625, 0.2812, 0.5625, 0.2812, 0.625, 0.25, 0.625, 0.25, 0.5625, 0.2812, 0.5, 0.2812, 0.5625, 0.25, 0.5625, 0.25, 0.5, 0.2812, 0.9375, 0.2656, 1.0, 0.25, 0.9375, 0.2812, 0.875, 0.2812, 0.9375, 0.25, 0.9375, 0.25, 0.875, 0.2812, 0.8125, 0.2812, 0.875, 0.25, 0.875, 0.25, 0.8125, 0.2812, 0.75, 0.2812, 0.8125, 0.25, 0.8125, 0.25, 0.75, 0.25, 0.9375, 0.2344, 1.0, 0.2188, 0.9375, 0.25, 0.875, 0.25, 0.9375, 0.2188, 0.9375, 0.2188, 0.875, 0.25, 0.8125, 0.25, 0.875, 0.2188, 0.875, 0.2188, 0.8125, 0.25, 0.75, 0.25, 0.8125, 0.2188, 0.8125, 0.2188, 0.75, 0.25, 0.6875, 0.25, 0.75, 0.2188, 0.75, 0.2188, 0.6875, 0.25, 0.625, 0.25, 0.6875, 0.2188, 0.6875, 0.2188, 0.625, 0.25, 0.5625, 0.25, 0.625, 0.2188, 0.625, 0.2188, 0.5625, 0.25, 0.5, 0.25, 0.5625, 0.2188, 0.5625, 0.2187, 0.5, 0.2188, 0.6875, 0.2188, 0.75, 0.1875, 0.75, 0.1875, 0.6875, 0.2188, 0.625, 0.2188, 0.6875, 0.1875, 0.6875, 0.1875, 0.625, 0.2188, 0.5625, 0.2188, 0.625, 0.1875, 0.625, 0.1875, 0.5625, 0.2187, 0.5, 0.2188, 0.5625, 0.1875, 0.5625, 0.1875, 0.5, 0.2188, 0.9375, 0.2031, 1.0, 0.1875, 0.9375, 0.2188, 0.875, 0.2188, 0.9375, 0.1875, 0.9375, 0.1875, 0.875, 0.2188, 0.8125, 0.2188, 0.875, 0.1875, 0.875, 0.1875, 0.8125, 0.2188, 0.75, 0.2188, 0.8125, 0.1875, 0.8125, 0.1875, 0.75, 0.1875, 0.875, 0.1875, 0.9375, 0.1563, 0.9375, 0.1562, 0.875, 0.1875, 0.8125, 0.1875, 0.875, 0.1562, 0.875, 0.1562, 0.8125, 0.1875, 0.75, 0.1875, 0.8125, 0.1562, 0.8125, 0.1562, 0.75, 0.1875, 0.6875, 0.1875, 0.75, 0.1562, 0.75, 0.1562, 0.6875, 0.1875, 0.625, 0.1875, 0.6875, 0.1562, 0.6875, 0.1563, 0.625, 0.1875, 0.5625, 0.1875, 0.625, 0.1563, 0.625, 0.1562, 0.5625, 0.1875, 0.5, 0.1875, 0.5625, 0.1562, 0.5625, 0.1562, 0.5, 0.1875, 0.9375, 0.1719, 1.0, 0.1563, 0.9375, 0.1563, 0.625, 0.1562, 0.6875, 0.125, 0.6875, 0.125, 0.625, 0.1562, 0.5625, 0.1563, 0.625, 0.125, 0.625, 0.125, 0.5625, 0.1562, 0.5, 0.1562, 0.5625, 0.125, 0.5625, 0.125, 0.5, 0.1563, 0.9375, 0.1406, 1.0, 0.125, 0.9375, 0.1562, 0.875, 0.1563, 0.9375, 0.125, 0.9375, 0.125, 0.875, 0.1562, 0.8125, 0.1562, 0.875, 0.125, 0.875, 0.125, 0.8125, 0.1562, 0.75, 0.1562, 0.8125, 0.125, 0.8125, 0.125, 0.75, 0.1562, 0.6875, 0.1562, 0.75, 0.125, 0.75, 0.125, 0.6875, 0.125, 0.8125, 0.125, 0.875, 0.09375, 0.875, 0.09375, 0.8125, 0.125, 0.75, 0.125, 0.8125, 0.09375, 0.8125, 0.09375, 0.75, 0.125, 0.6875, 0.125, 0.75, 0.09375, 0.75, 0.09375, 0.6875, 0.125, 0.625, 0.125, 0.6875, 0.09375, 0.6875, 0.09375, 0.625, 0.125, 0.5625, 0.125, 0.625, 0.09375, 0.625, 0.09375, 0.5625, 0.125, 0.5, 0.125, 0.5625, 0.09375, 0.5625, 0.09375, 0.5, 0.125, 0.9375, 0.1094, 1.0, 0.09375, 0.9375, 0.125, 0.875, 0.125, 0.9375, 0.09375, 0.9375, 0.09375, 0.875, 0.09375, 0.5625, 0.09375, 0.625, 0.0625, 0.625, 0.0625, 0.5625, 0.09375, 0.5, 0.09375, 0.5625, 0.0625, 0.5625, 0.0625, 0.5, 0.09375, 0.9375, 0.07812, 1.0, 0.0625, 0.9375, 0.09375, 0.875, 0.09375, 0.9375, 0.0625, 0.9375, 0.0625, 0.875, 0.09375, 0.8125, 0.09375, 0.875, 0.0625, 0.875, 0.0625, 0.8125, 0.09375, 0.75, 0.09375, 0.8125, 0.0625, 0.8125, 0.0625, 0.75, 0.09375, 0.6875, 0.09375, 0.75, 0.0625, 0.75, 0.0625, 0.6875, 0.09375, 0.625, 0.09375, 0.6875, 0.0625, 0.6875, 0.0625, 0.625, 0.0625, 0.8125, 0.0625, 0.875, 0.03125, 0.875, 0.03125, 0.8125, 0.0625, 0.75, 0.0625, 0.8125, 0.03125, 0.8125, 0.03125, 0.75, 0.0625, 0.6875, 0.0625, 0.75, 0.03125, 0.75, 0.03125, 0.6875, 0.0625, 0.625, 0.0625, 0.6875, 0.03125, 0.6875, 0.03125, 0.625, 0.0625, 0.5625, 0.0625, 0.625, 0.03125, 0.625, 0.03125, 0.5625, 0.0625, 0.5, 0.0625, 0.5625, 0.03125, 0.5625, 0.03125, 0.5, 0.0625, 0.9375, 0.04687, 1.0, 0.03125, 0.9375, 0.0625, 0.875, 0.0625, 0.9375, 0.03125, 0.9375, 0.03125, 0.875, 0.03125, 0.5625, 0.03125, 0.625, 0.0, 0.625, 0.0, 0.5625, 0.03125, 0.5, 0.03125, 0.5625, 0.0, 0.5625, 0.0, 0.5, 0.03125, 0.9375, 0.01562, 1.0, 0.0, 0.9375, 0.03125, 0.875, 0.03125, 0.9375, 0.0, 0.9375, 0.0, 0.875, 0.03125, 0.8125, 0.03125, 0.875, 0.0, 0.875, 0.0, 0.8125, 0.03125, 0.75, 0.03125, 0.8125, 0.0, 0.8125, 0.0, 0.75, 0.03125, 0.6875, 0.03125, 0.75, 0.0, 0.75, 0.0, 0.6875, 0.03125, 0.625, 0.03125, 0.6875, 0.0, 0.6875, 0.0, 0.625, 1.0, 0.75, 1.0, 0.8125, 0.9687, 0.8125, 0.9688, 0.75, 1.0, 0.6875, 1.0, 0.75, 0.9688, 0.75, 0.9687, 0.6875, 1.0, 0.625, 1.0, 0.6875, 0.9687, 0.6875, 0.9688, 0.625, 1.0, 0.5625, 1.0, 0.625, 0.9688, 0.625, 0.9687, 0.5625, 1.0, 0.5, 1.0, 0.5625, 0.9687, 0.5625, 0.9687, 0.5, 1.0, 0.9375, 0.9844, 1.0, 0.9688, 0.9375, 1.0, 0.875, 1.0, 0.9375, 0.9688, 0.9375, 0.9687, 0.875, 1.0, 0.8125, 1.0, 0.875, 0.9687, 0.875, 0.9687, 0.8125, 0.9687, 0.5, 0.9687, 0.5625, 0.9375, 0.5625, 0.9375, 0.5, 0.9688, 0.9375, 0.9531, 1.0, 0.9375, 0.9375, 0.9687, 0.875, 0.9688, 0.9375, 0.9375, 0.9375, 0.9375, 0.875, 0.9687, 0.8125, 0.9687, 0.875, 0.9375, 0.875, 0.9375, 0.8125, 0.9688, 0.75, 0.9687, 0.8125, 0.9375, 0.8125, 0.9375, 0.75, 0.9687, 0.6875, 0.9688, 0.75, 0.9375, 0.75, 0.9375, 0.6875, 0.9688, 0.625, 0.9687, 0.6875, 0.9375, 0.6875, 0.9375, 0.625, 0.9687, 0.5625, 0.9688, 0.625, 0.9375, 0.625, 0.9375, 0.5625, 0.9375, 0.75, 0.9375, 0.8125, 0.9062, 0.8125, 0.9062, 0.75, 0.9375, 0.6875, 0.9375, 0.75, 0.9062, 0.75, 0.9062, 0.6875, 0.9375, 0.625, 0.9375, 0.6875, 0.9062, 0.6875, 0.9062, 0.625, 0.9375, 0.5625, 0.9375, 0.625, 0.9062, 0.625, 0.9062, 0.5625, 0.9375, 0.5, 0.9375, 0.5625, 0.9062, 0.5625, 0.9062, 0.5, 0.9375, 0.9375, 0.9219, 1.0, 0.9062, 0.9375, 0.9375, 0.875, 0.9375, 0.9375, 0.9062, 0.9375, 0.9062, 0.875, 0.9375, 0.8125, 0.9375, 0.875, 0.9062, 0.875, 0.9062, 0.8125, 0.9062, 0.5, 0.9062, 0.5625, 0.875, 0.5625, 0.875, 0.5, 0.9062, 0.9375, 0.8906, 1.0, 0.875, 0.9375, 0.9062, 0.875, 0.9062, 0.9375, 0.875, 0.9375, 0.875, 0.875, 0.9062, 0.8125, 0.9062, 0.875, 0.875, 0.875, 0.875, 0.8125, 0.9062, 0.75, 0.9062, 0.8125, 0.875, 0.8125, 0.875, 0.75, 0.9062, 0.6875, 0.9062, 0.75, 0.875, 0.75, 0.875, 0.6875, 0.9062, 0.625, 0.9062, 0.6875, 0.875, 0.6875, 0.875, 0.625, 0.9062, 0.5625, 0.9062, 0.625, 0.875, 0.625, 0.875, 0.5625, 0.875, 0.6875, 0.875, 0.75, 0.8438, 0.75, 0.8437, 0.6875, 0.875, 0.625, 0.875, 0.6875, 0.8437, 0.6875, 0.8438, 0.625, 0.875, 0.5625, 0.875, 0.625, 0.8438, 0.625, 0.8437, 0.5625, 0.875, 0.5, 0.875, 0.5625, 0.8437, 0.5625, 0.8437, 0.5, 0.875, 0.9375, 0.8594, 1.0, 0.8438, 0.9375, 0.875, 0.875, 0.875, 0.9375, 0.8438, 0.9375, 0.8438, 0.875, 0.875, 0.8125, 0.875, 0.875, 0.8438, 0.875, 0.8437, 0.8125, 0.875, 0.75, 0.875, 0.8125, 0.8437, 0.8125, 0.8438, 0.75, 0.8438, 0.875, 0.8438, 0.9375, 0.8125, 0.9375, 0.8125, 0.875, 0.8437, 0.8125, 0.8438, 0.875, 0.8125, 0.875, 0.8125, 0.8125, 0.8438, 0.75, 0.8437, 0.8125, 0.8125, 0.8125, 0.8125, 0.75, 0.8437, 0.6875, 0.8438, 0.75, 0.8125, 0.75, 0.8125, 0.6875, 0.8438, 0.625, 0.8437, 0.6875, 0.8125, 0.6875, 0.8125, 0.625, 0.8437, 0.5625, 0.8438, 0.625, 0.8125, 0.625, 0.8125, 0.5625, 0.8437, 0.5, 0.8437, 0.5625, 0.8125, 0.5625, 0.8125, 0.5, 0.8438, 0.9375, 0.8281, 1.0, 0.8125, 0.9375, 0.8125, 0.625, 0.8125, 0.6875, 0.7812, 0.6875, 0.7812, 0.625, 0.8125, 0.5625, 0.8125, 0.625, 0.7812, 0.625, 0.7812, 0.5625, 0.8125, 0.5, 0.8125, 0.5625, 0.7812, 0.5625, 0.7812, 0.5, 0.8125, 0.9375, 0.7969, 1.0, 0.7812, 0.9375, 0.8125, 0.875, 0.8125, 0.9375, 0.7812, 0.9375, 0.7812, 0.875, 0.8125, 0.8125, 0.8125, 0.875, 0.7812, 0.875, 0.7812, 0.8125, 0.8125, 0.75, 0.8125, 0.8125, 0.7812, 0.8125, 0.7812, 0.75, 0.8125, 0.6875, 0.8125, 0.75, 0.7812, 0.75, 0.7812, 0.6875, 0.7812, 0.875, 0.7812, 0.9375, 0.75, 0.9375, 0.75, 0.875, 0.7812, 0.8125, 0.7812, 0.875, 0.75, 0.875, 0.75, 0.8125, 0.7812, 0.75, 0.7812, 0.8125, 0.75, 0.8125, 0.75, 0.75, 0.7812, 0.6875, 0.7812, 0.75, 0.75, 0.75, 0.75, 0.6875, 0.7812, 0.625, 0.7812, 0.6875, 0.75, 0.6875, 0.75, 0.625, 0.7812, 0.5625, 0.7812, 0.625, 0.75, 0.625, 0.75, 0.5625, 0.7812, 0.5, 0.7812, 0.5625, 0.75, 0.5625, 0.75, 0.5, 0.7812, 0.9375, 0.7656, 1.0, 0.75, 0.9375])
me_cylinder.update()

# ---- objects
ob_cube = bpy.data.objects.new('Cube', me_cube_005)
ob_cylinder = bpy.data.objects.new('Cylinder', me_cylinder)

# ---- transforms, parenting, visibility, modifiers, constraints
ob_cube.location = (0.0, 0.0, 0.0)
_m = ob_cube.modifiers.new('Subdivision', 'SUBSURF')
_m.levels = 2
_m.show_only_control_edges = False
ob_cylinder.location = (-1.903, -0.1436, 0.0)
ob_cylinder.scale = (0.8245, 0.8245, 0.8245)

# ---- collection membership
scene.collection.objects.link(ob_cube)
scene.collection.objects.link(ob_cylinder)

# ---- scene / render settings (as saved in the file)
scene.frame_start = 1; scene.frame_end = 250; scene.frame_set(1)
scene.render.engine = 'BLENDER_EEVEE_NEXT'
bpy.context.view_layer.update()

# ---- added for rendering (the .blend has no active camera and no usable light): camera, sun
cam_auto = bpy.data.cameras.new('AutoCamera')
cam_auto.lens = 50.0
cam_auto.sensor_width = 36.0
cam_auto.clip_end = 1000.0
ob_auto_camera = bpy.data.objects.new('AutoCamera', cam_auto)
scene.collection.objects.link(ob_auto_camera)
ob_auto_camera.location = (3.41586, -4.81904, 3.48095)
ob_auto_camera.rotation_euler = (1.09748, -7.21219e-08, 0.694738)
scene.camera = ob_auto_camera
light_auto_sun = bpy.data.lights.new('AutoSun', 'SUN')
light_auto_sun.energy = 3.0
light_auto_sun.angle = 0.0523599
ob_auto_sun = bpy.data.objects.new('AutoSun', light_auto_sun)
scene.collection.objects.link(ob_auto_sun)
ob_auto_sun.rotation_euler = (0.872665, 0.174533, 0.523599)
bpy.context.view_layer.update()
